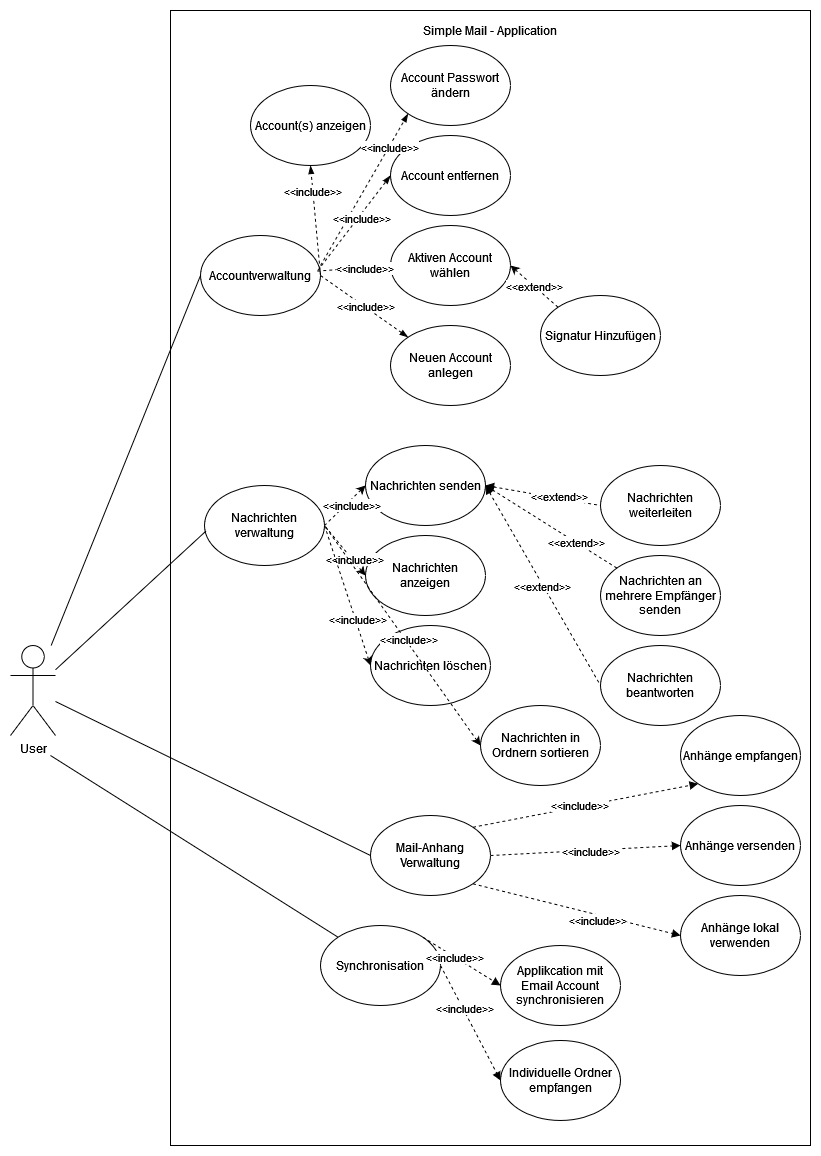

The diagram above was exported from draw.io. Its source (the exported page's mxGraphModel, read from the mxfile embedded in the PNG):
<mxGraphModel dx="1147" dy="1788" grid="1" gridSize="10" guides="1" tooltips="1" connect="1" arrows="1" fold="1" page="1" pageScale="1" pageWidth="827" pageHeight="1169" math="0" shadow="0">
  <root>
    <mxCell id="0" />
    <mxCell id="1" parent="0" />
    <mxCell id="o3bZqw3ZyNRwWSomubYW-3" value="" style="rounded=0;whiteSpace=wrap;html=1;fillColor=none;" vertex="1" parent="1">
      <mxGeometry x="260" y="-95" width="640" height="1135" as="geometry" />
    </mxCell>
    <mxCell id="YcIOUUUULbwnm_I1ZhGo-1" value="&lt;div&gt;User&lt;/div&gt;&lt;div&gt;&lt;br&gt;&lt;/div&gt;" style="shape=umlActor;verticalLabelPosition=bottom;verticalAlign=top;html=1;outlineConnect=0;" parent="1" vertex="1">
      <mxGeometry x="100" y="540" width="45" height="90" as="geometry" />
    </mxCell>
    <mxCell id="YcIOUUUULbwnm_I1ZhGo-2" value="Nachrichten verwaltung" style="ellipse;whiteSpace=wrap;html=1;" parent="1" vertex="1">
      <mxGeometry x="294" y="380" width="120" height="80" as="geometry" />
    </mxCell>
    <mxCell id="YcIOUUUULbwnm_I1ZhGo-3" value="Mail-Anhang Verwaltung" style="ellipse;whiteSpace=wrap;html=1;" parent="1" vertex="1">
      <mxGeometry x="460" y="710" width="120" height="80" as="geometry" />
    </mxCell>
    <mxCell id="YcIOUUUULbwnm_I1ZhGo-4" value="&lt;div&gt;Synchronisation&lt;/div&gt;" style="ellipse;whiteSpace=wrap;html=1;" parent="1" vertex="1">
      <mxGeometry x="410" y="820" width="120" height="80" as="geometry" />
    </mxCell>
    <mxCell id="YcIOUUUULbwnm_I1ZhGo-5" value="&lt;div&gt;Accountverwaltung&lt;/div&gt;" style="ellipse;whiteSpace=wrap;html=1;" parent="1" vertex="1">
      <mxGeometry x="290" y="130" width="120" height="80" as="geometry" />
    </mxCell>
    <mxCell id="YcIOUUUULbwnm_I1ZhGo-8" value="Account(s) anzeigen" style="ellipse;whiteSpace=wrap;html=1;" parent="1" vertex="1">
      <mxGeometry x="340" y="-20" width="120" height="80" as="geometry" />
    </mxCell>
    <mxCell id="YcIOUUUULbwnm_I1ZhGo-9" value="Account Passwort ändern" style="ellipse;whiteSpace=wrap;html=1;" parent="1" vertex="1">
      <mxGeometry x="480" y="-60" width="120" height="80" as="geometry" />
    </mxCell>
    <mxCell id="YcIOUUUULbwnm_I1ZhGo-10" value="&lt;div&gt;Signatur Hinzufügen&lt;/div&gt;" style="ellipse;whiteSpace=wrap;html=1;" parent="1" vertex="1">
      <mxGeometry x="630" y="190" width="120" height="80" as="geometry" />
    </mxCell>
    <mxCell id="YcIOUUUULbwnm_I1ZhGo-11" value="Account entfernen" style="ellipse;whiteSpace=wrap;html=1;" parent="1" vertex="1">
      <mxGeometry x="480" y="30" width="120" height="80" as="geometry" />
    </mxCell>
    <mxCell id="YcIOUUUULbwnm_I1ZhGo-12" value="Aktiven Account wählen" style="ellipse;whiteSpace=wrap;html=1;" parent="1" vertex="1">
      <mxGeometry x="480" y="120" width="120" height="80" as="geometry" />
    </mxCell>
    <mxCell id="YcIOUUUULbwnm_I1ZhGo-13" value="Neuen Account anlegen" style="ellipse;whiteSpace=wrap;html=1;" parent="1" vertex="1">
      <mxGeometry x="480" y="220" width="120" height="80" as="geometry" />
    </mxCell>
    <mxCell id="YcIOUUUULbwnm_I1ZhGo-27" value="" style="endArrow=none;html=1;rounded=0;" parent="1" edge="1" source="YcIOUUUULbwnm_I1ZhGo-1">
      <mxGeometry width="50" height="50" relative="1" as="geometry">
        <mxPoint x="200" y="580" as="sourcePoint" />
        <mxPoint x="290" y="170" as="targetPoint" />
      </mxGeometry>
    </mxCell>
    <mxCell id="Qlhh9mgx-BPVYTRDXKHP-1" value="&lt;div&gt;Applikcation mit Email Account synchronisieren&lt;/div&gt;" style="ellipse;whiteSpace=wrap;html=1;" vertex="1" parent="1">
      <mxGeometry x="590" y="840" width="120" height="80" as="geometry" />
    </mxCell>
    <mxCell id="Qlhh9mgx-BPVYTRDXKHP-2" value="Individuelle Ordner empfangen" style="ellipse;whiteSpace=wrap;html=1;" vertex="1" parent="1">
      <mxGeometry x="590" y="934.98" width="120" height="80" as="geometry" />
    </mxCell>
    <mxCell id="Qlhh9mgx-BPVYTRDXKHP-3" value="Anhänge empfangen" style="ellipse;whiteSpace=wrap;html=1;" vertex="1" parent="1">
      <mxGeometry x="770" y="610" width="120" height="80" as="geometry" />
    </mxCell>
    <mxCell id="o3bZqw3ZyNRwWSomubYW-4" value="&lt;div&gt;Simple Mail - Application&lt;/div&gt;" style="text;html=1;align=center;verticalAlign=middle;whiteSpace=wrap;rounded=0;" vertex="1" parent="1">
      <mxGeometry x="430" y="-90" width="300" height="30" as="geometry" />
    </mxCell>
    <mxCell id="Qlhh9mgx-BPVYTRDXKHP-4" value="Anhänge versenden" style="ellipse;whiteSpace=wrap;html=1;" vertex="1" parent="1">
      <mxGeometry x="770" y="700" width="120" height="80" as="geometry" />
    </mxCell>
    <mxCell id="Qlhh9mgx-BPVYTRDXKHP-5" value="Anhänge lokal verwenden" style="ellipse;whiteSpace=wrap;html=1;" vertex="1" parent="1">
      <mxGeometry x="770" y="790" width="120" height="80" as="geometry" />
    </mxCell>
    <mxCell id="Qlhh9mgx-BPVYTRDXKHP-6" value="Nachrichten löschen" style="ellipse;whiteSpace=wrap;html=1;" vertex="1" parent="1">
      <mxGeometry x="460" y="520" width="120" height="80" as="geometry" />
    </mxCell>
    <mxCell id="Qlhh9mgx-BPVYTRDXKHP-7" value="Nachrichten in Ordnern sortieren" style="ellipse;whiteSpace=wrap;html=1;" vertex="1" parent="1">
      <mxGeometry x="570" y="600" width="120" height="80" as="geometry" />
    </mxCell>
    <mxCell id="Qlhh9mgx-BPVYTRDXKHP-8" value="Nachrichten an mehrere Empfänger senden" style="ellipse;whiteSpace=wrap;html=1;" vertex="1" parent="1">
      <mxGeometry x="690" y="450" width="120" height="80" as="geometry" />
    </mxCell>
    <mxCell id="o3bZqw3ZyNRwWSomubYW-5" value="" style="endArrow=none;html=1;rounded=0;entryX=0;entryY=0;entryDx=0;entryDy=0;" edge="1" parent="1" target="YcIOUUUULbwnm_I1ZhGo-4">
      <mxGeometry width="50" height="50" relative="1" as="geometry">
        <mxPoint x="140" y="650" as="sourcePoint" />
        <mxPoint x="290" y="1060" as="targetPoint" />
      </mxGeometry>
    </mxCell>
    <mxCell id="Qlhh9mgx-BPVYTRDXKHP-9" value="Nachrichten senden" style="ellipse;whiteSpace=wrap;html=1;" vertex="1" parent="1">
      <mxGeometry x="455" y="340" width="120" height="80" as="geometry" />
    </mxCell>
    <mxCell id="o3bZqw3ZyNRwWSomubYW-6" value="" style="endArrow=block;html=1;rounded=0;exitX=1;exitY=0;exitDx=0;exitDy=0;entryX=0;entryY=0.5;entryDx=0;entryDy=0;dashed=1;startArrow=none;startFill=0;endFill=1;" edge="1" parent="1" source="YcIOUUUULbwnm_I1ZhGo-4" target="Qlhh9mgx-BPVYTRDXKHP-1">
      <mxGeometry width="50" height="50" relative="1" as="geometry">
        <mxPoint x="360" y="854.98" as="sourcePoint" />
        <mxPoint x="410" y="804.98" as="targetPoint" />
      </mxGeometry>
    </mxCell>
    <mxCell id="Qlhh9mgx-BPVYTRDXKHP-34" value="&amp;lt;&amp;lt;include&amp;gt;&amp;gt;" style="edgeLabel;html=1;align=center;verticalAlign=middle;resizable=0;points=[];" connectable="0" vertex="1" parent="o3bZqw3ZyNRwWSomubYW-6">
      <mxGeometry x="-0.188" y="-1" relative="1" as="geometry">
        <mxPoint as="offset" />
      </mxGeometry>
    </mxCell>
    <mxCell id="o3bZqw3ZyNRwWSomubYW-7" value="" style="endArrow=block;html=1;rounded=0;exitX=1;exitY=0.5;exitDx=0;exitDy=0;entryX=0;entryY=0.5;entryDx=0;entryDy=0;dashed=1;startArrow=none;startFill=0;endFill=1;" edge="1" parent="1" source="YcIOUUUULbwnm_I1ZhGo-4" target="Qlhh9mgx-BPVYTRDXKHP-2">
      <mxGeometry width="50" height="50" relative="1" as="geometry">
        <mxPoint x="360" y="854.98" as="sourcePoint" />
        <mxPoint x="410" y="804.98" as="targetPoint" />
      </mxGeometry>
    </mxCell>
    <mxCell id="Qlhh9mgx-BPVYTRDXKHP-35" value="&amp;lt;&amp;lt;include&amp;gt;&amp;gt;" style="edgeLabel;html=1;align=center;verticalAlign=middle;resizable=0;points=[];" connectable="0" vertex="1" parent="o3bZqw3ZyNRwWSomubYW-7">
      <mxGeometry x="-0.2353" y="1" relative="1" as="geometry">
        <mxPoint y="-1" as="offset" />
      </mxGeometry>
    </mxCell>
    <mxCell id="Qlhh9mgx-BPVYTRDXKHP-11" value="Nachrichten beantworten" style="ellipse;whiteSpace=wrap;html=1;" vertex="1" parent="1">
      <mxGeometry x="690" y="540" width="120" height="80" as="geometry" />
    </mxCell>
    <mxCell id="Qlhh9mgx-BPVYTRDXKHP-12" value="Nachrichten anzeigen" style="ellipse;whiteSpace=wrap;html=1;" vertex="1" parent="1">
      <mxGeometry x="455" y="430" width="120" height="80" as="geometry" />
    </mxCell>
    <mxCell id="o3bZqw3ZyNRwWSomubYW-9" value="" style="endArrow=block;html=1;rounded=0;entryX=0;entryY=0.5;entryDx=0;entryDy=0;exitX=1;exitY=0.5;exitDx=0;exitDy=0;dashed=1;startArrow=none;startFill=0;endFill=1;" edge="1" parent="1" source="YcIOUUUULbwnm_I1ZhGo-3" target="Qlhh9mgx-BPVYTRDXKHP-4">
      <mxGeometry width="50" height="50" relative="1" as="geometry">
        <mxPoint x="426" y="880" as="sourcePoint" />
        <mxPoint x="476" y="830" as="targetPoint" />
      </mxGeometry>
    </mxCell>
    <mxCell id="Qlhh9mgx-BPVYTRDXKHP-32" value="&amp;lt;&amp;lt;include&amp;gt;&amp;gt;" style="edgeLabel;html=1;align=center;verticalAlign=middle;resizable=0;points=[];" connectable="0" vertex="1" parent="o3bZqw3ZyNRwWSomubYW-9">
      <mxGeometry x="0.047" y="-1" relative="1" as="geometry">
        <mxPoint as="offset" />
      </mxGeometry>
    </mxCell>
    <mxCell id="o3bZqw3ZyNRwWSomubYW-10" value="" style="endArrow=block;html=1;rounded=0;entryX=0;entryY=1;entryDx=0;entryDy=0;exitX=1;exitY=0;exitDx=0;exitDy=0;dashed=1;startArrow=none;startFill=0;endFill=1;" edge="1" parent="1" source="YcIOUUUULbwnm_I1ZhGo-3" target="Qlhh9mgx-BPVYTRDXKHP-3">
      <mxGeometry width="50" height="50" relative="1" as="geometry">
        <mxPoint x="426" y="760" as="sourcePoint" />
        <mxPoint x="476" y="710" as="targetPoint" />
      </mxGeometry>
    </mxCell>
    <mxCell id="Qlhh9mgx-BPVYTRDXKHP-31" value="&amp;lt;&amp;lt;include&amp;gt;&amp;gt;" style="edgeLabel;html=1;align=center;verticalAlign=middle;resizable=0;points=[];" connectable="0" vertex="1" parent="o3bZqw3ZyNRwWSomubYW-10">
      <mxGeometry x="-0.0406" y="1" relative="1" as="geometry">
        <mxPoint x="-1" as="offset" />
      </mxGeometry>
    </mxCell>
    <mxCell id="o3bZqw3ZyNRwWSomubYW-8" value="" style="endArrow=block;html=1;rounded=0;entryX=0;entryY=0.5;entryDx=0;entryDy=0;exitX=1;exitY=1;exitDx=0;exitDy=0;dashed=1;startArrow=none;startFill=0;endFill=1;" edge="1" parent="1" source="YcIOUUUULbwnm_I1ZhGo-3" target="Qlhh9mgx-BPVYTRDXKHP-5">
      <mxGeometry width="50" height="50" relative="1" as="geometry">
        <mxPoint x="426" y="880" as="sourcePoint" />
        <mxPoint x="476" y="830" as="targetPoint" />
      </mxGeometry>
    </mxCell>
    <mxCell id="Qlhh9mgx-BPVYTRDXKHP-33" value="&amp;lt;&amp;lt;include&amp;gt;&amp;gt;" style="edgeLabel;html=1;align=center;verticalAlign=middle;resizable=0;points=[];" connectable="0" vertex="1" parent="o3bZqw3ZyNRwWSomubYW-8">
      <mxGeometry x="-0.064" y="3" relative="1" as="geometry">
        <mxPoint x="26" y="15" as="offset" />
      </mxGeometry>
    </mxCell>
    <mxCell id="Qlhh9mgx-BPVYTRDXKHP-10" value="Nachrichten weiterleiten" style="ellipse;whiteSpace=wrap;html=1;" vertex="1" parent="1">
      <mxGeometry x="690" y="360" width="120" height="80" as="geometry" />
    </mxCell>
    <mxCell id="Qlhh9mgx-BPVYTRDXKHP-13" value="" style="endArrow=none;dashed=1;html=1;rounded=0;exitX=1;exitY=0.5;exitDx=0;exitDy=0;startArrow=block;startFill=1;" edge="1" parent="1" source="Qlhh9mgx-BPVYTRDXKHP-9" target="Qlhh9mgx-BPVYTRDXKHP-8">
      <mxGeometry width="50" height="50" relative="1" as="geometry">
        <mxPoint x="640" y="550" as="sourcePoint" />
        <mxPoint x="690" y="500" as="targetPoint" />
      </mxGeometry>
    </mxCell>
    <mxCell id="Qlhh9mgx-BPVYTRDXKHP-26" value="&amp;lt;&amp;lt;extend&amp;gt;&amp;gt;" style="edgeLabel;html=1;align=center;verticalAlign=middle;resizable=0;points=[];" connectable="0" vertex="1" parent="Qlhh9mgx-BPVYTRDXKHP-13">
      <mxGeometry x="0.3814" relative="1" as="geometry">
        <mxPoint as="offset" />
      </mxGeometry>
    </mxCell>
    <mxCell id="Qlhh9mgx-BPVYTRDXKHP-14" value="" style="endArrow=none;dashed=1;html=1;rounded=0;exitX=1;exitY=0.5;exitDx=0;exitDy=0;entryX=0;entryY=0.5;entryDx=0;entryDy=0;startArrow=block;startFill=1;" edge="1" parent="1" source="Qlhh9mgx-BPVYTRDXKHP-9" target="Qlhh9mgx-BPVYTRDXKHP-10">
      <mxGeometry width="50" height="50" relative="1" as="geometry">
        <mxPoint x="585" y="390" as="sourcePoint" />
        <mxPoint x="630" y="390" as="targetPoint" />
      </mxGeometry>
    </mxCell>
    <mxCell id="Qlhh9mgx-BPVYTRDXKHP-27" value="&amp;lt;&amp;lt;extend&amp;gt;&amp;gt;" style="edgeLabel;html=1;align=center;verticalAlign=middle;resizable=0;points=[];" connectable="0" vertex="1" parent="Qlhh9mgx-BPVYTRDXKHP-14">
      <mxGeometry x="0.2757" y="2" relative="1" as="geometry">
        <mxPoint as="offset" />
      </mxGeometry>
    </mxCell>
    <mxCell id="Qlhh9mgx-BPVYTRDXKHP-15" value="" style="endArrow=none;dashed=1;html=1;rounded=0;exitX=1;exitY=0.5;exitDx=0;exitDy=0;entryX=0;entryY=0.5;entryDx=0;entryDy=0;startArrow=block;startFill=1;" edge="1" parent="1" source="Qlhh9mgx-BPVYTRDXKHP-9" target="Qlhh9mgx-BPVYTRDXKHP-11">
      <mxGeometry width="50" height="50" relative="1" as="geometry">
        <mxPoint x="585" y="390" as="sourcePoint" />
        <mxPoint x="630" y="480" as="targetPoint" />
      </mxGeometry>
    </mxCell>
    <mxCell id="Qlhh9mgx-BPVYTRDXKHP-25" value="&amp;lt;&amp;lt;extend&amp;gt;&amp;gt;" style="edgeLabel;html=1;align=center;verticalAlign=middle;resizable=0;points=[];" connectable="0" vertex="1" parent="Qlhh9mgx-BPVYTRDXKHP-15">
      <mxGeometry x="-0.0016" y="-1" relative="1" as="geometry">
        <mxPoint as="offset" />
      </mxGeometry>
    </mxCell>
    <mxCell id="o3bZqw3ZyNRwWSomubYW-13" value="" style="endArrow=none;html=1;rounded=0;exitX=0;exitY=0.5;exitDx=0;exitDy=0;" edge="1" parent="1" source="YcIOUUUULbwnm_I1ZhGo-3" target="YcIOUUUULbwnm_I1ZhGo-1">
      <mxGeometry width="50" height="50" relative="1" as="geometry">
        <mxPoint x="330" y="770" as="sourcePoint" />
        <mxPoint x="380" y="720" as="targetPoint" />
      </mxGeometry>
    </mxCell>
    <mxCell id="Qlhh9mgx-BPVYTRDXKHP-16" value="" style="endArrow=none;dashed=1;html=1;rounded=0;entryX=1;entryY=0.5;entryDx=0;entryDy=0;exitX=0;exitY=0.5;exitDx=0;exitDy=0;endFill=0;startArrow=classic;startFill=1;" edge="1" parent="1" source="Qlhh9mgx-BPVYTRDXKHP-9" target="YcIOUUUULbwnm_I1ZhGo-2">
      <mxGeometry width="50" height="50" relative="1" as="geometry">
        <mxPoint x="490" y="530" as="sourcePoint" />
        <mxPoint x="540" y="480" as="targetPoint" />
      </mxGeometry>
    </mxCell>
    <mxCell id="Qlhh9mgx-BPVYTRDXKHP-20" value="&amp;lt;&amp;lt;include&amp;gt;&amp;gt;" style="edgeLabel;html=1;align=center;verticalAlign=middle;resizable=0;points=[];" connectable="0" vertex="1" parent="Qlhh9mgx-BPVYTRDXKHP-16">
      <mxGeometry x="0.1706" y="-4" relative="1" as="geometry">
        <mxPoint x="12" y="-1" as="offset" />
      </mxGeometry>
    </mxCell>
    <mxCell id="o3bZqw3ZyNRwWSomubYW-14" value="&amp;lt;" style="endArrow=classic;html=1;rounded=0;entryX=1;entryY=0.5;entryDx=0;entryDy=0;exitX=0;exitY=0;exitDx=0;exitDy=0;dashed=1;" edge="1" parent="1" source="YcIOUUUULbwnm_I1ZhGo-10" target="YcIOUUUULbwnm_I1ZhGo-12">
      <mxGeometry relative="1" as="geometry">
        <mxPoint x="310" y="270" as="sourcePoint" />
        <mxPoint x="410" y="270" as="targetPoint" />
      </mxGeometry>
    </mxCell>
    <mxCell id="o3bZqw3ZyNRwWSomubYW-15" value="&amp;lt;&amp;lt;extend&amp;gt;&amp;gt;" style="edgeLabel;resizable=0;html=1;;align=center;verticalAlign=middle;" connectable="0" vertex="1" parent="o3bZqw3ZyNRwWSomubYW-14">
      <mxGeometry relative="1" as="geometry" />
    </mxCell>
    <mxCell id="Qlhh9mgx-BPVYTRDXKHP-17" value="" style="endArrow=none;dashed=1;html=1;rounded=0;entryX=1;entryY=0.5;entryDx=0;entryDy=0;exitX=0;exitY=0.5;exitDx=0;exitDy=0;endFill=0;startArrow=classic;startFill=1;" edge="1" parent="1" source="Qlhh9mgx-BPVYTRDXKHP-12" target="YcIOUUUULbwnm_I1ZhGo-2">
      <mxGeometry width="50" height="50" relative="1" as="geometry">
        <mxPoint x="465" y="390" as="sourcePoint" />
        <mxPoint x="424" y="430" as="targetPoint" />
      </mxGeometry>
    </mxCell>
    <mxCell id="Qlhh9mgx-BPVYTRDXKHP-30" value="&amp;lt;&amp;lt;include&amp;gt;&amp;gt;" style="edgeLabel;html=1;align=center;verticalAlign=middle;resizable=0;points=[];" connectable="0" vertex="1" parent="Qlhh9mgx-BPVYTRDXKHP-17">
      <mxGeometry x="-0.3684" y="-1" relative="1" as="geometry">
        <mxPoint x="1" as="offset" />
      </mxGeometry>
    </mxCell>
    <mxCell id="Qlhh9mgx-BPVYTRDXKHP-18" value="" style="endArrow=none;dashed=1;html=1;rounded=0;entryX=1;entryY=0.5;entryDx=0;entryDy=0;exitX=0;exitY=0.5;exitDx=0;exitDy=0;endFill=0;startArrow=classic;startFill=1;" edge="1" parent="1" source="Qlhh9mgx-BPVYTRDXKHP-6" target="YcIOUUUULbwnm_I1ZhGo-2">
      <mxGeometry width="50" height="50" relative="1" as="geometry">
        <mxPoint x="465" y="480" as="sourcePoint" />
        <mxPoint x="424" y="430" as="targetPoint" />
      </mxGeometry>
    </mxCell>
    <mxCell id="Qlhh9mgx-BPVYTRDXKHP-28" value="&amp;lt;&amp;lt;include&amp;gt;&amp;gt;" style="edgeLabel;html=1;align=center;verticalAlign=middle;resizable=0;points=[];" connectable="0" vertex="1" parent="Qlhh9mgx-BPVYTRDXKHP-18">
      <mxGeometry x="-0.3528" y="-2" relative="1" as="geometry">
        <mxPoint as="offset" />
      </mxGeometry>
    </mxCell>
    <mxCell id="Qlhh9mgx-BPVYTRDXKHP-19" value="" style="endArrow=none;dashed=1;html=1;rounded=0;entryX=1;entryY=0.5;entryDx=0;entryDy=0;exitX=0;exitY=0.5;exitDx=0;exitDy=0;endFill=0;startArrow=classic;startFill=1;" edge="1" parent="1" source="Qlhh9mgx-BPVYTRDXKHP-7" target="YcIOUUUULbwnm_I1ZhGo-2">
      <mxGeometry width="50" height="50" relative="1" as="geometry">
        <mxPoint x="470" y="570" as="sourcePoint" />
        <mxPoint x="424" y="430" as="targetPoint" />
      </mxGeometry>
    </mxCell>
    <mxCell id="Qlhh9mgx-BPVYTRDXKHP-29" value="&amp;lt;&amp;lt;include&amp;gt;&amp;gt;" style="edgeLabel;html=1;align=center;verticalAlign=middle;resizable=0;points=[];" connectable="0" vertex="1" parent="Qlhh9mgx-BPVYTRDXKHP-19">
      <mxGeometry x="-0.0449" y="-3" relative="1" as="geometry">
        <mxPoint as="offset" />
      </mxGeometry>
    </mxCell>
    <mxCell id="o3bZqw3ZyNRwWSomubYW-16" value="" style="endArrow=none;html=1;rounded=0;entryX=0.012;entryY=0.57;entryDx=0;entryDy=0;entryPerimeter=0;" edge="1" parent="1" source="YcIOUUUULbwnm_I1ZhGo-1" target="YcIOUUUULbwnm_I1ZhGo-2">
      <mxGeometry width="50" height="50" relative="1" as="geometry">
        <mxPoint x="330" y="510" as="sourcePoint" />
        <mxPoint x="380" y="460" as="targetPoint" />
      </mxGeometry>
    </mxCell>
    <mxCell id="Qlhh9mgx-BPVYTRDXKHP-36" value="" style="endArrow=blockThin;dashed=1;html=1;rounded=0;entryX=0.5;entryY=1;entryDx=0;entryDy=0;exitX=1;exitY=0.5;exitDx=0;exitDy=0;startArrow=none;startFill=0;endFill=1;" edge="1" parent="1" source="YcIOUUUULbwnm_I1ZhGo-5" target="YcIOUUUULbwnm_I1ZhGo-8">
      <mxGeometry width="50" height="50" relative="1" as="geometry">
        <mxPoint x="330" y="150" as="sourcePoint" />
        <mxPoint x="380" y="100" as="targetPoint" />
      </mxGeometry>
    </mxCell>
    <mxCell id="Qlhh9mgx-BPVYTRDXKHP-46" value="&amp;lt;&amp;lt;include&amp;gt;&amp;gt;" style="edgeLabel;html=1;align=center;verticalAlign=middle;resizable=0;points=[];" connectable="0" vertex="1" parent="Qlhh9mgx-BPVYTRDXKHP-36">
      <mxGeometry x="0.5363" y="1" relative="1" as="geometry">
        <mxPoint as="offset" />
      </mxGeometry>
    </mxCell>
    <mxCell id="Qlhh9mgx-BPVYTRDXKHP-37" value="" style="endArrow=blockThin;dashed=1;html=1;rounded=0;entryX=0;entryY=1;entryDx=0;entryDy=0;startArrow=none;startFill=0;endFill=1;" edge="1" parent="1" target="YcIOUUUULbwnm_I1ZhGo-9">
      <mxGeometry width="50" height="50" relative="1" as="geometry">
        <mxPoint x="410" y="160" as="sourcePoint" />
        <mxPoint x="410" y="70" as="targetPoint" />
      </mxGeometry>
    </mxCell>
    <mxCell id="Qlhh9mgx-BPVYTRDXKHP-45" value="&amp;lt;&amp;lt;include&amp;gt;&amp;gt;" style="edgeLabel;html=1;align=center;verticalAlign=middle;resizable=0;points=[];" connectable="0" vertex="1" parent="Qlhh9mgx-BPVYTRDXKHP-37">
      <mxGeometry x="0.5656" relative="1" as="geometry">
        <mxPoint as="offset" />
      </mxGeometry>
    </mxCell>
    <mxCell id="Qlhh9mgx-BPVYTRDXKHP-38" value="" style="endArrow=blockThin;dashed=1;html=1;rounded=0;entryX=0;entryY=0.5;entryDx=0;entryDy=0;exitX=0.977;exitY=0.438;exitDx=0;exitDy=0;exitPerimeter=0;startArrow=none;startFill=0;endFill=1;" edge="1" parent="1" source="YcIOUUUULbwnm_I1ZhGo-5" target="YcIOUUUULbwnm_I1ZhGo-11">
      <mxGeometry width="50" height="50" relative="1" as="geometry">
        <mxPoint x="420" y="170" as="sourcePoint" />
        <mxPoint x="508" y="18" as="targetPoint" />
      </mxGeometry>
    </mxCell>
    <mxCell id="Qlhh9mgx-BPVYTRDXKHP-44" value="&amp;lt;&amp;lt;include&amp;gt;&amp;gt;" style="edgeLabel;html=1;align=center;verticalAlign=middle;resizable=0;points=[];" connectable="0" vertex="1" parent="Qlhh9mgx-BPVYTRDXKHP-38">
      <mxGeometry x="0.1338" y="-2" relative="1" as="geometry">
        <mxPoint as="offset" />
      </mxGeometry>
    </mxCell>
    <mxCell id="Qlhh9mgx-BPVYTRDXKHP-39" value="" style="endArrow=blockThin;dashed=1;html=1;rounded=0;entryX=0;entryY=0.5;entryDx=0;entryDy=0;exitX=0.973;exitY=0.445;exitDx=0;exitDy=0;exitPerimeter=0;startArrow=none;startFill=0;endFill=1;" edge="1" parent="1" source="YcIOUUUULbwnm_I1ZhGo-5" target="YcIOUUUULbwnm_I1ZhGo-12">
      <mxGeometry width="50" height="50" relative="1" as="geometry">
        <mxPoint x="417" y="175" as="sourcePoint" />
        <mxPoint x="490" y="80" as="targetPoint" />
      </mxGeometry>
    </mxCell>
    <mxCell id="Qlhh9mgx-BPVYTRDXKHP-43" value="&amp;lt;&amp;lt;include&amp;gt;&amp;gt;" style="edgeLabel;html=1;align=center;verticalAlign=middle;resizable=0;points=[];" connectable="0" vertex="1" parent="Qlhh9mgx-BPVYTRDXKHP-39">
      <mxGeometry x="0.2912" y="-1" relative="1" as="geometry">
        <mxPoint as="offset" />
      </mxGeometry>
    </mxCell>
    <mxCell id="Qlhh9mgx-BPVYTRDXKHP-40" value="" style="endArrow=blockThin;dashed=1;html=1;rounded=0;entryX=0;entryY=0;entryDx=0;entryDy=0;startArrow=none;startFill=0;endFill=1;" edge="1" parent="1" target="YcIOUUUULbwnm_I1ZhGo-13">
      <mxGeometry width="50" height="50" relative="1" as="geometry">
        <mxPoint x="410" y="170" as="sourcePoint" />
        <mxPoint x="490" y="170" as="targetPoint" />
      </mxGeometry>
    </mxCell>
    <mxCell id="Qlhh9mgx-BPVYTRDXKHP-42" value="&amp;lt;&amp;lt;include&amp;gt;&amp;gt;" style="edgeLabel;html=1;align=center;verticalAlign=middle;resizable=0;points=[];" connectable="0" vertex="1" parent="Qlhh9mgx-BPVYTRDXKHP-40">
      <mxGeometry x="0.0183" y="1" relative="1" as="geometry">
        <mxPoint as="offset" />
      </mxGeometry>
    </mxCell>
  </root>
</mxGraphModel>